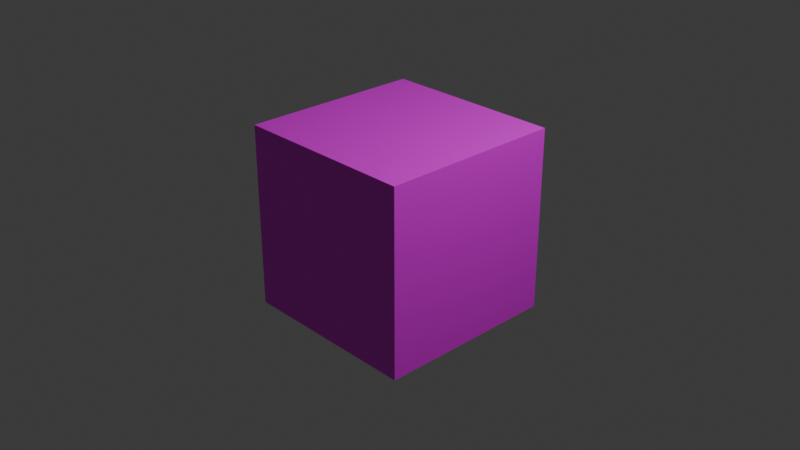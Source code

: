 # Source: 02_nonColourPainting.blend  (saved by Blender 4.3.34; exported with 4.5.12 LTS)
import bpy
from mathutils import Matrix  # noqa: F401  (used for matrix-valued properties, if any)

bpy.ops.wm.read_factory_settings(use_empty=True)
scene = bpy.context.scene
scene.name = 'Scene'

# ---- collections
col_collection = bpy.data.collections.new('Collection'); scene.collection.children.link(col_collection)

# ---- images (referenced by path relative to the original .blend; pixels are not part of the script)
import os
ASSET_DIR = os.environ.get("B2B_ASSET_DIR", "")  # directory of the original .blend (textures are referenced by path, not embedded)
HERE = os.path.dirname(os.path.abspath(__file__))  # packed textures are extracted next to this script under _unpacked/

def load_image(name, relpath, width, height, colorspace="sRGB"):
    """Load a texture the original file referenced (path relative to the .blend, or extracted next to this script)."""
    p = next((c for c in (os.path.join(HERE, relpath), os.path.join(ASSET_DIR, relpath)) if relpath and os.path.exists(c)), "")
    if p:
        img = bpy.data.images.load(p, check_existing=True)
        img.name = name
    else:  # same state as the original file: an image datablock whose file is absent (Cycles renders it pink)
        img = bpy.data.images.new(name, width, height)
        img.source = "FILE"
        img.filepath = "//" + (relpath or name)
    img.colorspace_settings.name = colorspace
    return img
img_material_base_color = load_image('Material Base Color', '', 1024, 1024, 'sRGB')
img_material_bump = load_image('Material Bump', '', 1024, 1024, 'Non-Color')

# ---- materials (node trees are filled in below, after node groups)
mat_material = bpy.data.materials.new('Material')
mat_material.alpha_threshold = 0.0
mat_material.roughness = 0.5
mat_material.line_color = (0.0, 0.0, 0.0, 1.0)

# ---- material node trees
mat_material.use_nodes = True; mat_material.node_tree.nodes.clear()
_N = mat_material.node_tree.nodes; _L = mat_material.node_tree.links
n0 = _N.new('ShaderNodeOutputMaterial'); n0.name = 'Material Output'; n0.location = (300, 300)
n1 = _N.new('ShaderNodeBsdfPrincipled'); n1.name = 'Principled BSDF'; n1.location = (10, 300)
n1.inputs[3].default_value = 1.45
n2 = _N.new('ShaderNodeTexImage'); n2.name = 'Image Texture'; n2.location = (-280, 280)
n2.image = img_material_base_color
n3 = _N.new('ShaderNodeTexImage'); n3.name = 'Image Texture.001'; n3.location = (-470, 120)
n3.image = img_material_bump
n4 = _N.new('ShaderNodeBump'); n4.name = 'Bump'; n4.location = (-180, 180)
n4.inputs[1].default_value = 1.0
n4.inputs[2].default_value = 1.0
_L.new(n1.outputs[0], n0.inputs[0])
_L.new(n2.outputs[0], n1.inputs[0])
_L.new(n3.outputs[0], n4.inputs[3])
_L.new(n4.outputs[0], n1.inputs[5])
n0.is_active_output = True

# ---- world
world_world = bpy.data.worlds.new('World'); scene.world = world_world
world_world.use_nodes = True; world_world.node_tree.nodes.clear()
_N = world_world.node_tree.nodes; _L = world_world.node_tree.links
n0 = _N.new('ShaderNodeOutputWorld'); n0.name = 'World Output'; n0.location = (300, 300)
n1 = _N.new('ShaderNodeBackground'); n1.name = 'Background'; n1.location = (10, 300)
n1.inputs[0].default_value = (0.05088, 0.05088, 0.05088, 1.0)
_L.new(n1.outputs[0], n0.inputs[0])
n0.is_active_output = True
world_world.color = (0.05088, 0.05088, 0.05088)
world_world.sun_shadow_jitter_overblur = 0.0

# ---- cameras
cam_camera = bpy.data.cameras.new('Camera')
cam_camera.clip_end = 100.0
cam_camera.ortho_scale = 7.314

# ---- lights
light_light = bpy.data.lights.new('Light', 'POINT')
light_light.energy = 1000.0
light_light.shadow_soft_size = 0.1

# ---- meshes
me_cube = bpy.data.meshes.new('Cube')
me_cube.from_pydata([(1.0, 1.0, 1.0), (1.0, 1.0, -1.0), (1.0, -1.0, 1.0), (1.0, -1.0, -1.0), (-1.0, 1.0, 1.0), (-1.0, 1.0, -1.0), (-1.0, -1.0, 1.0), (-1.0, -1.0, -1.0)], [], [(0, 4, 6, 2), (3, 2, 6, 7), (7, 6, 4, 5), (5, 1, 3, 7), (1, 0, 2, 3), (5, 4, 0, 1)])
_uv = me_cube.uv_layers.new(name='UVMap')
_uv.uv.foreach_set('vector', [0.625, 0.5, 0.875, 0.5, 0.875, 0.75, 0.625, 0.75, 0.375, 0.75, 0.625, 0.75, 0.625, 1.0, 0.375, 1.0, 0.375, 0.0, 0.625, 0.0, 0.625, 0.25, 0.375, 0.25, 0.125, 0.5, 0.375, 0.5, 0.375, 0.75, 0.125, 0.75, 0.375, 0.5, 0.625, 0.5, 0.625, 0.75, 0.375, 0.75, 0.375, 0.25, 0.625, 0.25, 0.625, 0.5, 0.375, 0.5])
me_cube.materials.append(mat_material)
me_cube.use_mirror_vertex_groups = False
me_cube.update()

# ---- objects
ob_cube = bpy.data.objects.new('Cube', me_cube)
ob_light = bpy.data.objects.new('Light', light_light)
ob_camera = bpy.data.objects.new('Camera', cam_camera)

# ---- transforms, parenting, visibility, modifiers, constraints
ob_cube.location = (0.0, 0.0, 0.0)
ob_cube.lock_rotations_4d = False
ob_cube.empty_display_type = 'ARROWS'
ob_cube.lineart.crease_threshold = 0.0
ob_light.location = (4.076, 1.005, 5.904)
ob_light.rotation_euler = (0.6503, 0.05522, 1.866)
ob_light.lock_rotations_4d = False
ob_light.empty_display_type = 'ARROWS'
ob_light.color = (0.0, 0.0, 0.0, 0.0)
ob_light.lineart.crease_threshold = 0.0
ob_camera.location = (7.359, -6.926, 4.958)
ob_camera.rotation_euler = (1.109, 0.0, 0.8149)
ob_camera.lock_rotations_4d = False
ob_camera.empty_display_type = 'ARROWS'
ob_camera.color = (0.0, 0.0, 0.0, 0.0)
ob_camera.display_type = 'WIRE'
ob_camera.lineart.crease_threshold = 0.0

# ---- collection membership
col_collection.objects.link(ob_cube)
col_collection.objects.link(ob_light)
col_collection.objects.link(ob_camera)

# ---- scene / render settings (as saved in the file)
scene.camera = ob_camera
scene.frame_start = 1; scene.frame_end = 250; scene.frame_set(1)
scene.render.engine = 'BLENDER_EEVEE_NEXT'
bpy.context.view_layer.update()
